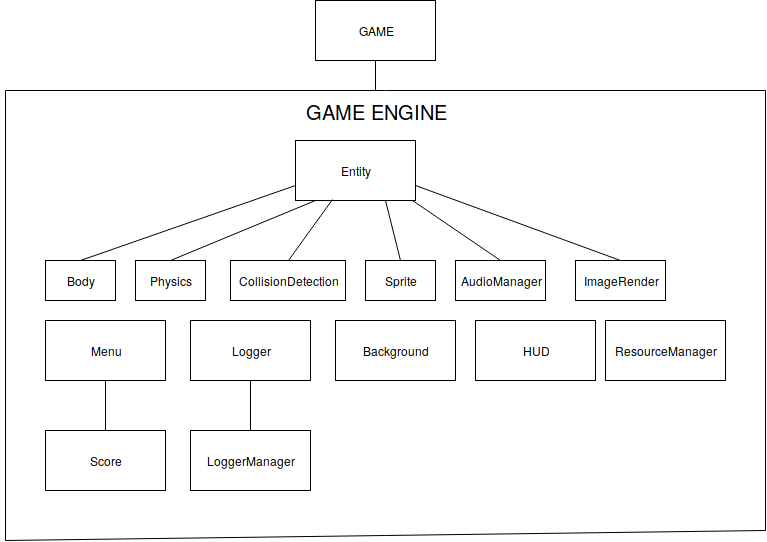

The diagram above was exported from draw.io. Its source (the exported page's mxGraphModel, read from the mxfile embedded in the PNG):
<mxGraphModel dx="1343" dy="713" grid="0" gridSize="10" guides="1" tooltips="1" connect="1" arrows="1" fold="1" page="1" pageScale="1" pageWidth="850" pageHeight="1100" math="0" shadow="0">
  <root>
    <mxCell id="0" />
    <mxCell id="1" parent="0" />
    <mxCell id="rWIt6hiqAb83OmVFeDLS-1" value="Entity" style="rounded=0;whiteSpace=wrap;html=1;" vertex="1" parent="1">
      <mxGeometry x="330" y="210" width="120" height="60" as="geometry" />
    </mxCell>
    <mxCell id="rWIt6hiqAb83OmVFeDLS-2" value="Body" style="rounded=0;whiteSpace=wrap;html=1;" vertex="1" parent="1">
      <mxGeometry x="80" y="330" width="70" height="40" as="geometry" />
    </mxCell>
    <mxCell id="rWIt6hiqAb83OmVFeDLS-6" value="Physics" style="rounded=0;whiteSpace=wrap;html=1;" vertex="1" parent="1">
      <mxGeometry x="170" y="330" width="70" height="40" as="geometry" />
    </mxCell>
    <mxCell id="rWIt6hiqAb83OmVFeDLS-7" value="CollisionDetection" style="rounded=0;whiteSpace=wrap;html=1;" vertex="1" parent="1">
      <mxGeometry x="265" y="330" width="115" height="40" as="geometry" />
    </mxCell>
    <mxCell id="rWIt6hiqAb83OmVFeDLS-8" value="Sprite" style="rounded=0;whiteSpace=wrap;html=1;" vertex="1" parent="1">
      <mxGeometry x="400" y="330" width="70" height="40" as="geometry" />
    </mxCell>
    <mxCell id="rWIt6hiqAb83OmVFeDLS-9" value="AudioManager" style="rounded=0;whiteSpace=wrap;html=1;" vertex="1" parent="1">
      <mxGeometry x="490" y="330" width="90" height="40" as="geometry" />
    </mxCell>
    <mxCell id="rWIt6hiqAb83OmVFeDLS-10" value="GAME" style="rounded=0;whiteSpace=wrap;html=1;" vertex="1" parent="1">
      <mxGeometry x="350" y="70" width="120" height="60" as="geometry" />
    </mxCell>
    <mxCell id="rWIt6hiqAb83OmVFeDLS-16" value="" style="endArrow=none;html=1;" edge="1" parent="1">
      <mxGeometry width="50" height="50" relative="1" as="geometry">
        <mxPoint x="40" y="610" as="sourcePoint" />
        <mxPoint x="40" y="160" as="targetPoint" />
      </mxGeometry>
    </mxCell>
    <mxCell id="rWIt6hiqAb83OmVFeDLS-17" value="" style="endArrow=none;html=1;" edge="1" parent="1">
      <mxGeometry width="50" height="50" relative="1" as="geometry">
        <mxPoint x="800" y="160" as="sourcePoint" />
        <mxPoint x="40" y="160" as="targetPoint" />
      </mxGeometry>
    </mxCell>
    <mxCell id="rWIt6hiqAb83OmVFeDLS-18" value="Menu" style="rounded=0;whiteSpace=wrap;html=1;" vertex="1" parent="1">
      <mxGeometry x="80" y="390" width="120" height="60" as="geometry" />
    </mxCell>
    <mxCell id="rWIt6hiqAb83OmVFeDLS-19" value="Score" style="rounded=0;whiteSpace=wrap;html=1;" vertex="1" parent="1">
      <mxGeometry x="80" y="500" width="120" height="60" as="geometry" />
    </mxCell>
    <mxCell id="rWIt6hiqAb83OmVFeDLS-20" value="Logger" style="rounded=0;whiteSpace=wrap;html=1;" vertex="1" parent="1">
      <mxGeometry x="225" y="390" width="120" height="60" as="geometry" />
    </mxCell>
    <mxCell id="rWIt6hiqAb83OmVFeDLS-21" value="LoggerManager" style="rounded=0;whiteSpace=wrap;html=1;" vertex="1" parent="1">
      <mxGeometry x="225" y="500" width="120" height="60" as="geometry" />
    </mxCell>
    <mxCell id="rWIt6hiqAb83OmVFeDLS-22" value="" style="endArrow=none;html=1;exitX=0.5;exitY=0;exitDx=0;exitDy=0;entryX=0;entryY=0.75;entryDx=0;entryDy=0;" edge="1" parent="1" source="rWIt6hiqAb83OmVFeDLS-2" target="rWIt6hiqAb83OmVFeDLS-1">
      <mxGeometry width="50" height="50" relative="1" as="geometry">
        <mxPoint x="-40" y="670" as="sourcePoint" />
        <mxPoint x="260" y="290" as="targetPoint" />
      </mxGeometry>
    </mxCell>
    <mxCell id="rWIt6hiqAb83OmVFeDLS-24" value="ImageRender" style="rounded=0;whiteSpace=wrap;html=1;" vertex="1" parent="1">
      <mxGeometry x="610" y="330" width="90" height="40" as="geometry" />
    </mxCell>
    <mxCell id="rWIt6hiqAb83OmVFeDLS-25" value="Background" style="rounded=0;whiteSpace=wrap;html=1;" vertex="1" parent="1">
      <mxGeometry x="370" y="390" width="120" height="60" as="geometry" />
    </mxCell>
    <mxCell id="rWIt6hiqAb83OmVFeDLS-26" value="HUD" style="rounded=0;whiteSpace=wrap;html=1;" vertex="1" parent="1">
      <mxGeometry x="510" y="390" width="120" height="60" as="geometry" />
    </mxCell>
    <mxCell id="rWIt6hiqAb83OmVFeDLS-27" value="" style="endArrow=none;html=1;entryX=0.5;entryY=1;entryDx=0;entryDy=0;" edge="1" parent="1" target="rWIt6hiqAb83OmVFeDLS-10">
      <mxGeometry width="50" height="50" relative="1" as="geometry">
        <mxPoint x="410" y="160" as="sourcePoint" />
        <mxPoint x="90" y="630" as="targetPoint" />
      </mxGeometry>
    </mxCell>
    <mxCell id="rWIt6hiqAb83OmVFeDLS-28" value="" style="endArrow=none;html=1;entryX=0.5;entryY=1;entryDx=0;entryDy=0;" edge="1" parent="1" source="rWIt6hiqAb83OmVFeDLS-19" target="rWIt6hiqAb83OmVFeDLS-18">
      <mxGeometry width="50" height="50" relative="1" as="geometry">
        <mxPoint x="-40" y="670" as="sourcePoint" />
        <mxPoint x="10" y="620" as="targetPoint" />
      </mxGeometry>
    </mxCell>
    <mxCell id="rWIt6hiqAb83OmVFeDLS-29" value="" style="endArrow=none;html=1;entryX=0.5;entryY=1;entryDx=0;entryDy=0;" edge="1" parent="1" source="rWIt6hiqAb83OmVFeDLS-21" target="rWIt6hiqAb83OmVFeDLS-20">
      <mxGeometry width="50" height="50" relative="1" as="geometry">
        <mxPoint x="220" y="660" as="sourcePoint" />
        <mxPoint x="270" y="610" as="targetPoint" />
      </mxGeometry>
    </mxCell>
    <mxCell id="rWIt6hiqAb83OmVFeDLS-30" value="" style="endArrow=none;html=1;exitX=0.5;exitY=0;exitDx=0;exitDy=0;" edge="1" parent="1" source="rWIt6hiqAb83OmVFeDLS-6">
      <mxGeometry width="50" height="50" relative="1" as="geometry">
        <mxPoint x="-40" y="670" as="sourcePoint" />
        <mxPoint x="350" y="270" as="targetPoint" />
        <Array as="points" />
      </mxGeometry>
    </mxCell>
    <mxCell id="rWIt6hiqAb83OmVFeDLS-31" value="" style="endArrow=none;html=1;entryX=0.308;entryY=0.983;entryDx=0;entryDy=0;exitX=0.5;exitY=0;exitDx=0;exitDy=0;entryPerimeter=0;" edge="1" parent="1" source="rWIt6hiqAb83OmVFeDLS-7" target="rWIt6hiqAb83OmVFeDLS-1">
      <mxGeometry width="50" height="50" relative="1" as="geometry">
        <mxPoint x="-40" y="670" as="sourcePoint" />
        <mxPoint x="10" y="620" as="targetPoint" />
      </mxGeometry>
    </mxCell>
    <mxCell id="rWIt6hiqAb83OmVFeDLS-32" value="" style="endArrow=none;html=1;entryX=0.75;entryY=1;entryDx=0;entryDy=0;exitX=0.5;exitY=0;exitDx=0;exitDy=0;" edge="1" parent="1" source="rWIt6hiqAb83OmVFeDLS-8" target="rWIt6hiqAb83OmVFeDLS-1">
      <mxGeometry width="50" height="50" relative="1" as="geometry">
        <mxPoint x="-40" y="670" as="sourcePoint" />
        <mxPoint x="10" y="620" as="targetPoint" />
        <Array as="points" />
      </mxGeometry>
    </mxCell>
    <mxCell id="rWIt6hiqAb83OmVFeDLS-33" value="" style="endArrow=none;html=1;entryX=0.979;entryY=1;entryDx=0;entryDy=0;exitX=0.5;exitY=0;exitDx=0;exitDy=0;entryPerimeter=0;" edge="1" parent="1" source="rWIt6hiqAb83OmVFeDLS-9" target="rWIt6hiqAb83OmVFeDLS-1">
      <mxGeometry width="50" height="50" relative="1" as="geometry">
        <mxPoint x="-40" y="670" as="sourcePoint" />
        <mxPoint x="10" y="620" as="targetPoint" />
      </mxGeometry>
    </mxCell>
    <mxCell id="rWIt6hiqAb83OmVFeDLS-34" value="" style="endArrow=none;html=1;entryX=1;entryY=0.75;entryDx=0;entryDy=0;exitX=0.5;exitY=0;exitDx=0;exitDy=0;" edge="1" parent="1" source="rWIt6hiqAb83OmVFeDLS-24" target="rWIt6hiqAb83OmVFeDLS-1">
      <mxGeometry width="50" height="50" relative="1" as="geometry">
        <mxPoint x="-40" y="670" as="sourcePoint" />
        <mxPoint x="10" y="620" as="targetPoint" />
      </mxGeometry>
    </mxCell>
    <mxCell id="rWIt6hiqAb83OmVFeDLS-35" value="ResourceManager" style="rounded=0;whiteSpace=wrap;html=1;" vertex="1" parent="1">
      <mxGeometry x="640" y="390" width="120" height="60" as="geometry" />
    </mxCell>
    <mxCell id="rWIt6hiqAb83OmVFeDLS-36" value="" style="endArrow=none;html=1;" edge="1" parent="1">
      <mxGeometry width="50" height="50" relative="1" as="geometry">
        <mxPoint x="40" y="610" as="sourcePoint" />
        <mxPoint x="800" y="600" as="targetPoint" />
      </mxGeometry>
    </mxCell>
    <mxCell id="rWIt6hiqAb83OmVFeDLS-37" value="" style="endArrow=none;html=1;" edge="1" parent="1">
      <mxGeometry width="50" height="50" relative="1" as="geometry">
        <mxPoint x="800" y="600" as="sourcePoint" />
        <mxPoint x="800" y="160" as="targetPoint" />
      </mxGeometry>
    </mxCell>
    <mxCell id="rWIt6hiqAb83OmVFeDLS-38" value="GAME ENGINE" style="text;html=1;strokeColor=none;fillColor=none;align=center;verticalAlign=middle;whiteSpace=wrap;rounded=0;fontSize=20;" vertex="1" parent="1">
      <mxGeometry x="35" y="170" width="750" height="20" as="geometry" />
    </mxCell>
  </root>
</mxGraphModel>